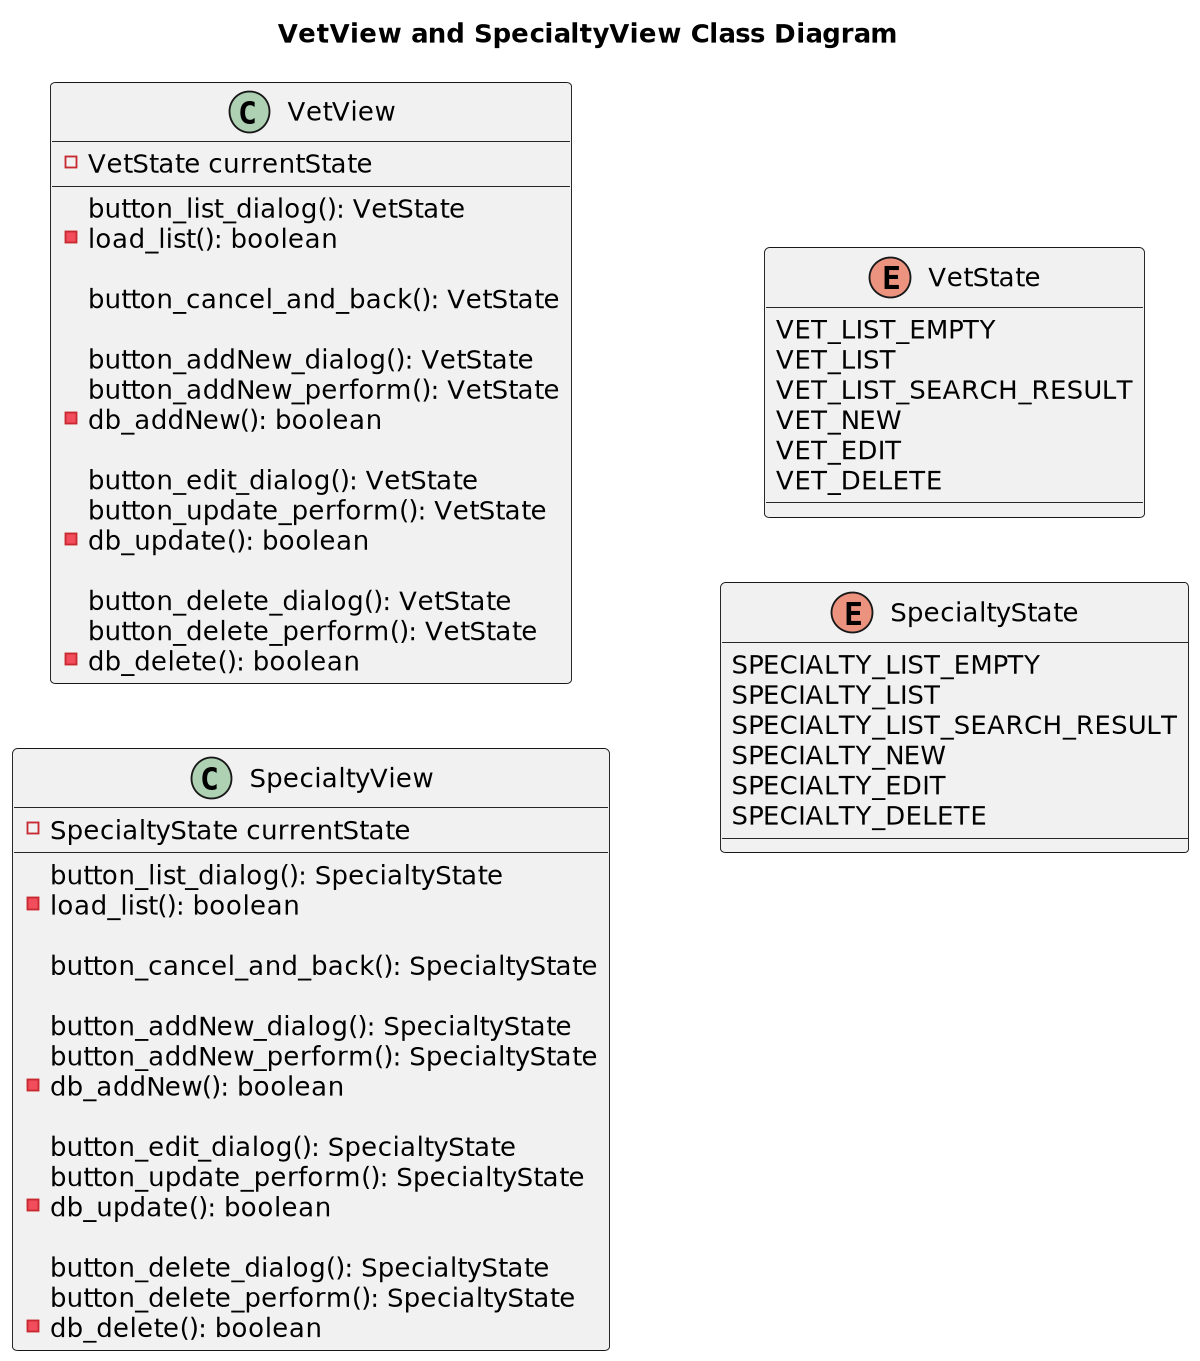

The diagram above was rendered by PlantUML. Its source (embedded in the PNG):
@startuml
'https://plantuml.com/class-diagram

title VetView and SpecialtyView Class Diagram

left to right direction
'top to bottom direction

scale 1200 width

class VetView {

    - VetState currentState

    button_list_dialog(): VetState
    - load_list(): boolean

    button_cancel_and_back(): VetState

    button_addNew_dialog(): VetState
    button_addNew_perform(): VetState
    - db_addNew(): boolean

    button_edit_dialog(): VetState
    button_update_perform(): VetState
    - db_update(): boolean

    button_delete_dialog(): VetState
    button_delete_perform(): VetState
    - db_delete(): boolean
}

class SpecialtyView {

    - SpecialtyState currentState

    button_list_dialog(): SpecialtyState
    - load_list(): boolean

    button_cancel_and_back(): SpecialtyState

    button_addNew_dialog(): SpecialtyState
    button_addNew_perform(): SpecialtyState
    - db_addNew(): boolean

    button_edit_dialog(): SpecialtyState
    button_update_perform(): SpecialtyState
    - db_update(): boolean

    button_delete_dialog(): SpecialtyState
    button_delete_perform(): SpecialtyState
    - db_delete(): boolean
}

enum VetState {
    VET_LIST_EMPTY
    VET_LIST
    VET_LIST_SEARCH_RESULT
    VET_NEW
    VET_EDIT
    VET_DELETE
}

enum SpecialtyState {
    SPECIALTY_LIST_EMPTY
    SPECIALTY_LIST
    SPECIALTY_LIST_SEARCH_RESULT
    SPECIALTY_NEW
    SPECIALTY_EDIT
    SPECIALTY_DELETE
}

@enduml